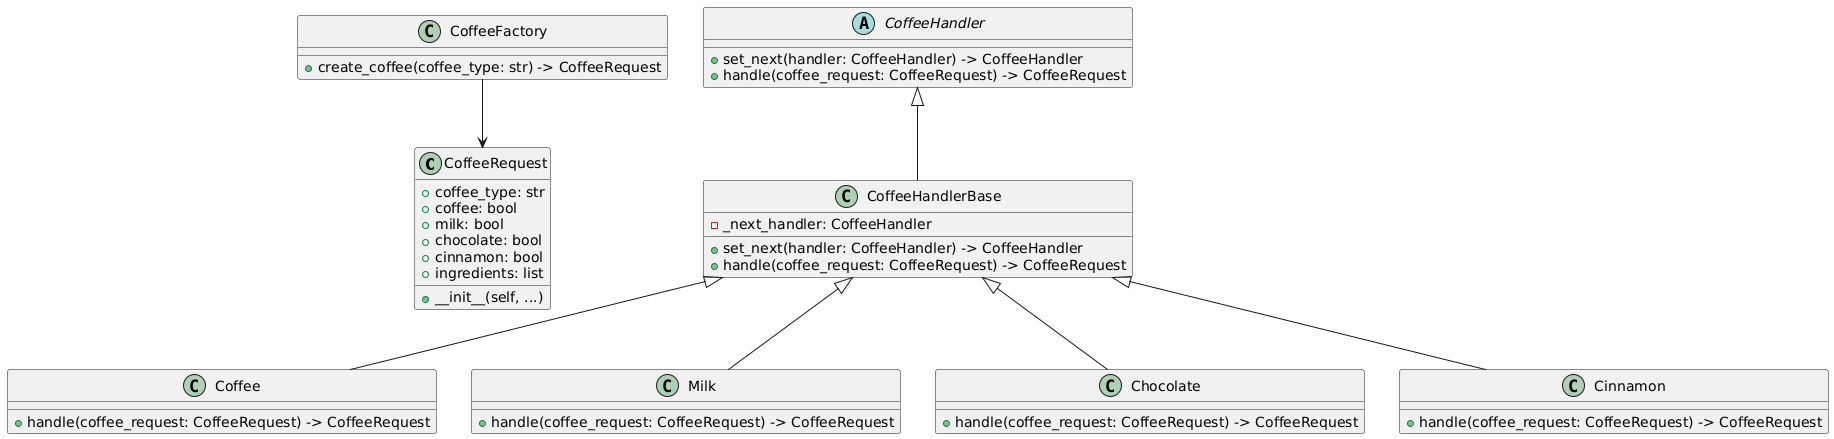

The diagram above was rendered by PlantUML. Its source (embedded in the PNG):
@startuml
class CoffeeRequest {
    +coffee_type: str
    +coffee: bool
    +milk: bool
    +chocolate: bool
    +cinnamon: bool
    +ingredients: list
    +__init__(self, ...)
}

abstract class CoffeeHandler {
    +set_next(handler: CoffeeHandler) -> CoffeeHandler
    +handle(coffee_request: CoffeeRequest) -> CoffeeRequest
}

class CoffeeHandlerBase {
    -_next_handler: CoffeeHandler
    +set_next(handler: CoffeeHandler) -> CoffeeHandler
    +handle(coffee_request: CoffeeRequest) -> CoffeeRequest
}

class Coffee {
    +handle(coffee_request: CoffeeRequest) -> CoffeeRequest
}

class Milk {
    +handle(coffee_request: CoffeeRequest) -> CoffeeRequest
}

class Chocolate {
    +handle(coffee_request: CoffeeRequest) -> CoffeeRequest
}

class Cinnamon {
    +handle(coffee_request: CoffeeRequest) -> CoffeeRequest
}

class CoffeeFactory {
    +create_coffee(coffee_type: str) -> CoffeeRequest
}

CoffeeHandler <|-- CoffeeHandlerBase
CoffeeHandlerBase <|-- Coffee
CoffeeHandlerBase <|-- Milk
CoffeeHandlerBase <|-- Chocolate
CoffeeHandlerBase <|-- Cinnamon
CoffeeFactory --> CoffeeRequest
@enduml